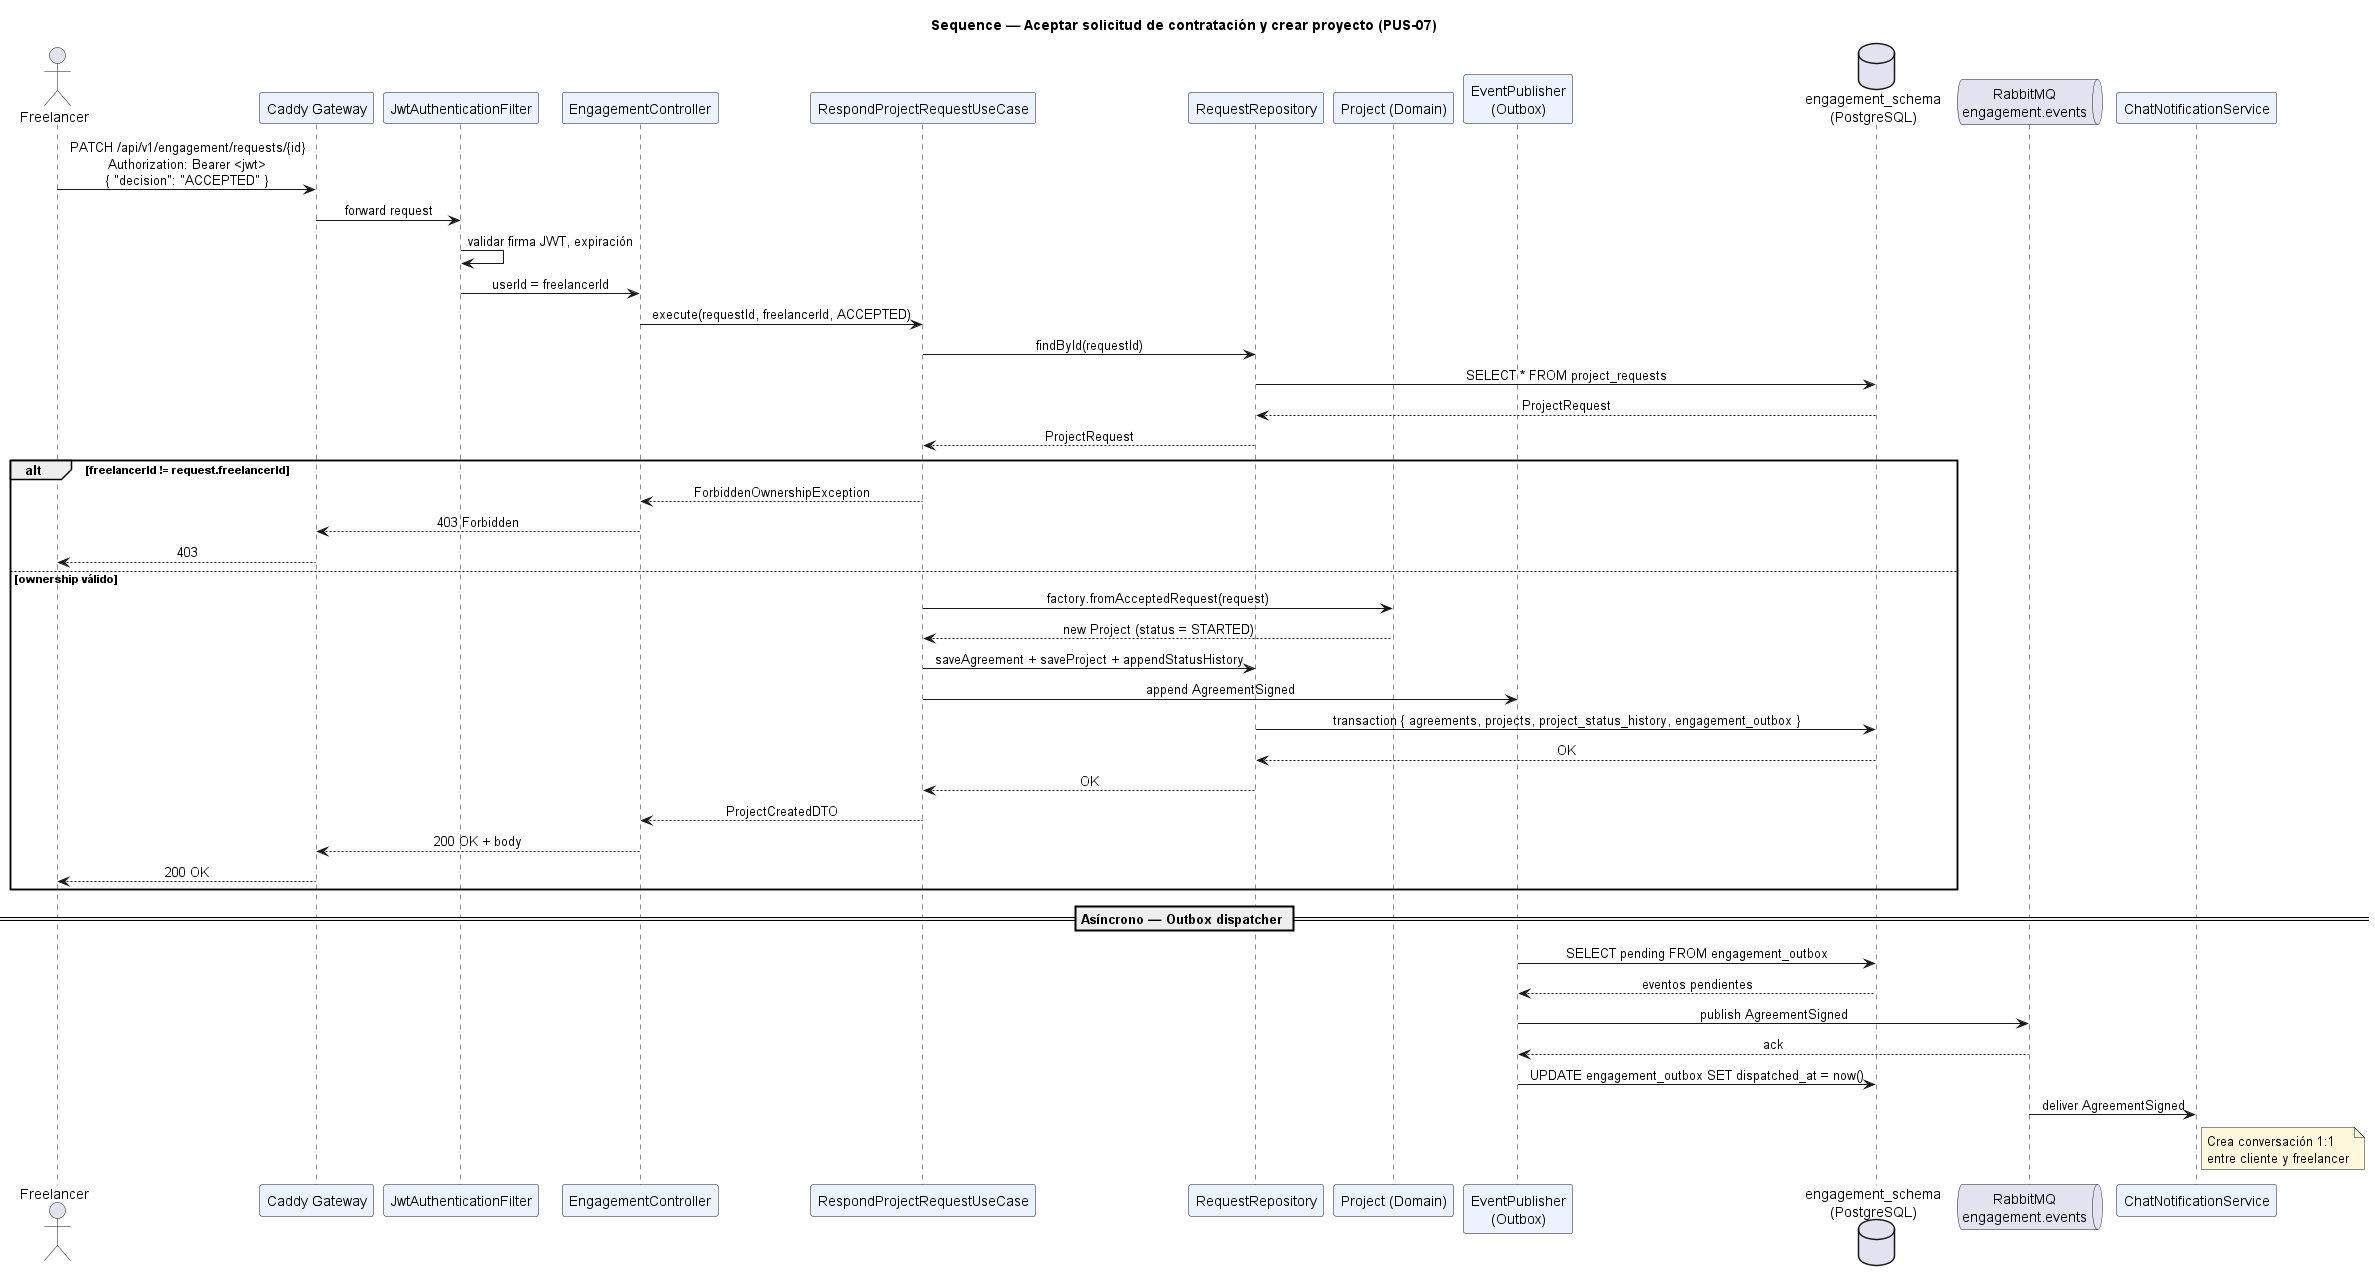

The diagram above was rendered by PlantUML. Its source (embedded in the PNG):
@startuml 4_3_1_6_SequenceAcceptRequest
title Sequence — Aceptar solicitud de contratación y crear proyecto (PUS-07)

skinparam sequenceMessageAlign center
skinparam responseMessageBelowArrow true
skinparam noteBackgroundColor #FFF8DC
skinparam ParticipantBackgroundColor #EAF3FF

actor Freelancer
participant "Caddy Gateway" as Caddy
participant "JwtAuthenticationFilter" as JWT
participant "EngagementController" as Ctrl
participant "RespondProjectRequestUseCase" as UC
participant "RequestRepository" as Repo
participant "Project (Domain)" as Project
participant "EventPublisher\n(Outbox)" as Outbox
database "engagement_schema\n(PostgreSQL)" as DB
queue "RabbitMQ\nengagement.events" as MQ
participant "ChatNotificationService" as Chat

Freelancer -> Caddy : PATCH /api/v1/engagement/requests/{id}\nAuthorization: Bearer <jwt>\n{ "decision": "ACCEPTED" }
Caddy -> JWT : forward request
JWT -> JWT : validar firma JWT, expiración
JWT -> Ctrl : userId = freelancerId
Ctrl -> UC : execute(requestId, freelancerId, ACCEPTED)

UC -> Repo : findById(requestId)
Repo -> DB : SELECT * FROM project_requests
DB --> Repo : ProjectRequest
Repo --> UC : ProjectRequest

alt freelancerId != request.freelancerId
  UC --> Ctrl : ForbiddenOwnershipException
  Ctrl --> Caddy : 403 Forbidden
  Caddy --> Freelancer : 403
else ownership válido
  UC -> Project : factory.fromAcceptedRequest(request)
  Project --> UC : new Project (status = STARTED)

  UC -> Repo : saveAgreement + saveProject + appendStatusHistory
  UC -> Outbox : append AgreementSigned
  Repo -> DB : transaction { agreements, projects, project_status_history, engagement_outbox }
  DB --> Repo : OK
  Repo --> UC : OK

  UC --> Ctrl : ProjectCreatedDTO
  Ctrl --> Caddy : 200 OK + body
  Caddy --> Freelancer : 200 OK
end

== Asíncrono — Outbox dispatcher ==
Outbox -> DB : SELECT pending FROM engagement_outbox
DB --> Outbox : eventos pendientes
Outbox -> MQ : publish AgreementSigned
MQ --> Outbox : ack
Outbox -> DB : UPDATE engagement_outbox SET dispatched_at = now()

MQ -> Chat : deliver AgreementSigned
note right of Chat
  Crea conversación 1:1
  entre cliente y freelancer
end note

@enduml